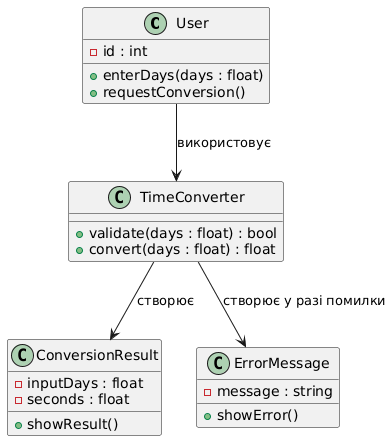

The diagram above was rendered by PlantUML. Its source (embedded in the PNG):
@startuml
class User {
  - id : int
  + enterDays(days : float)
  + requestConversion()
}

class TimeConverter {
  + validate(days : float) : bool
  + convert(days : float) : float
}

class ConversionResult {
  - inputDays : float
  - seconds : float
  + showResult()
}

class ErrorMessage {
  - message : string
  + showError()
}

User --> TimeConverter : використовує
TimeConverter --> ConversionResult : створює
TimeConverter --> ErrorMessage : створює у разі помилки
@enduml